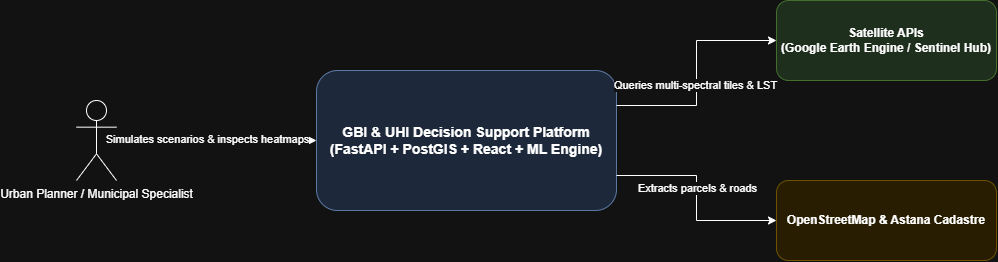

The diagram above was exported from draw.io. Its source (the exported page's mxGraphModel, read from the mxfile embedded in the PNG):
<mxGraphModel dx="1040" dy="614" grid="1" gridSize="10" guides="1" tooltips="1" connect="1" arrows="1" fold="1" page="1" pageScale="1" pageWidth="1169" pageHeight="827" math="0" shadow="0">
  <root>
    <mxCell id="0" />
    <mxCell id="1" parent="0" />
    <mxCell id="user_planner" parent="1" style="shape=umlActor;verticalLabelPosition=bottom;verticalAlign=top;html=1;outlineConnect=0;" value="Urban Planner / Municipal Specialist" vertex="1">
      <mxGeometry height="80" width="40" x="80" y="240" as="geometry" />
    </mxCell>
    <mxCell id="gbi_system" parent="1" style="rounded=1;whiteSpace=wrap;html=1;fillColor=#dae8fc;strokeColor=#6c8ebf;fontStyle=1;fontSize=14;" value="GBI &amp; UHI Decision Support Platform&#10;(FastAPI + PostGIS + React + ML Engine)" vertex="1">
      <mxGeometry height="140" width="300" x="320" y="210" as="geometry" />
    </mxCell>
    <mxCell id="satellite_api" parent="1" style="rounded=1;whiteSpace=wrap;html=1;fillColor=#d5e8d4;strokeColor=#82b366;fontStyle=1;" value="Satellite APIs&#10;(Google Earth Engine / Sentinel Hub)" vertex="1">
      <mxGeometry height="80" width="220" x="780" y="140" as="geometry" />
    </mxCell>
    <mxCell id="osm_cadastre" parent="1" style="rounded=1;whiteSpace=wrap;html=1;fillColor=#fff2cc;strokeColor=#d6b656;fontStyle=1;" value="OpenStreetMap &amp; Astana Cadastre" vertex="1">
      <mxGeometry height="80" width="220" x="780" y="320" as="geometry" />
    </mxCell>
    <mxCell id="edge1" edge="1" parent="1" source="user_planner" style="edgeStyle=orthogonalEdgeStyle;rounded=0;orthogonalLoop=1;jettySize=auto;html=1;exitX=1;exitY=0.5;entryX=0;entryY=0.5;" target="gbi_system">
      <mxGeometry relative="1" as="geometry" />
    </mxCell>
    <mxCell id="edge1_label" connectable="0" parent="edge1" style="edgeLabel;html=1;align=center;verticalAlign=middle;resizable=0;points=[];" value="Simulates scenarios &amp; inspects heatmaps" vertex="1">
      <mxGeometry relative="1" x="-0.1" y="2" as="geometry">
        <mxPoint as="offset" />
      </mxGeometry>
    </mxCell>
    <mxCell id="edge2" edge="1" parent="1" source="gbi_system" style="edgeStyle=orthogonalEdgeStyle;rounded=0;orthogonalLoop=1;jettySize=auto;html=1;exitX=1;exitY=0.25;entryX=0;entryY=0.5;" target="satellite_api">
      <mxGeometry relative="1" as="geometry" />
    </mxCell>
    <mxCell id="edge2_label" connectable="0" parent="edge2" style="edgeLabel;html=1;align=center;verticalAlign=middle;resizable=0;points=[];" value="Queries multi-spectral tiles &amp; LST" vertex="1">
      <mxGeometry relative="1" x="-0.1" y="1" as="geometry">
        <mxPoint as="offset" />
      </mxGeometry>
    </mxCell>
    <mxCell id="edge3" edge="1" parent="1" source="gbi_system" style="edgeStyle=orthogonalEdgeStyle;rounded=0;orthogonalLoop=1;jettySize=auto;html=1;exitX=1;exitY=0.75;entryX=0;entryY=0.5;" target="osm_cadastre">
      <mxGeometry relative="1" as="geometry" />
    </mxCell>
    <mxCell id="edge3_label" connectable="0" parent="edge3" style="edgeLabel;html=1;align=center;verticalAlign=middle;resizable=0;points=[];" value="Extracts parcels &amp; roads" vertex="1">
      <mxGeometry relative="1" x="-0.1" y="1" as="geometry">
        <mxPoint as="offset" />
      </mxGeometry>
    </mxCell>
  </root>
</mxGraphModel>